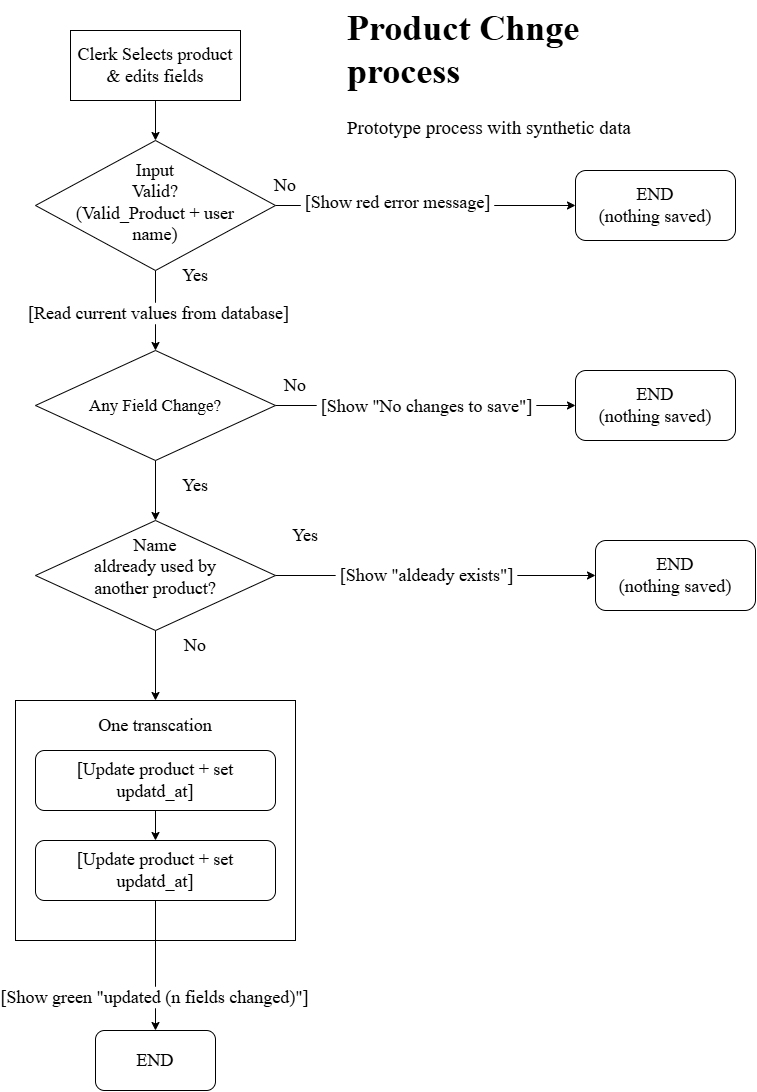

The diagram above was exported from draw.io. Its source (the exported page's mxGraphModel, read from the mxfile embedded in the PNG):
<mxGraphModel dx="1839" dy="1118" grid="1" gridSize="10" guides="1" tooltips="1" connect="1" arrows="1" fold="1" page="1" pageScale="1" pageWidth="827" pageHeight="1169" math="0" shadow="0">
  <root>
    <mxCell id="0" />
    <mxCell id="1" parent="0" />
    <mxCell id="USayndFRsgu9omiDuYE1-42" parent="1" style="rounded=0;whiteSpace=wrap;html=1;" value="" vertex="1">
      <mxGeometry height="240" width="280" x="20" y="700" as="geometry" />
    </mxCell>
    <mxCell id="USayndFRsgu9omiDuYE1-8" edge="1" parent="1" source="USayndFRsgu9omiDuYE1-1" style="edgeStyle=orthogonalEdgeStyle;rounded=0;orthogonalLoop=1;jettySize=auto;html=1;defaultLabelBackgroundColor=page;labelPadding=0 4;" target="USayndFRsgu9omiDuYE1-2" value="">
      <mxGeometry relative="1" as="geometry" />
    </mxCell>
    <mxCell id="USayndFRsgu9omiDuYE1-1" parent="1" style="rounded=0;whiteSpace=wrap;html=1;fontSize=18;fontFamily=Times New Roman;" value="Clerk Selects product &amp;amp; edits fields" vertex="1">
      <mxGeometry height="70" width="170" x="75" y="30" as="geometry" />
    </mxCell>
    <mxCell id="USayndFRsgu9omiDuYE1-6" edge="1" parent="1" source="USayndFRsgu9omiDuYE1-2" style="edgeStyle=orthogonalEdgeStyle;rounded=0;orthogonalLoop=1;jettySize=auto;html=1;exitX=1;exitY=0.5;exitDx=0;exitDy=0;defaultLabelBackgroundColor=page;labelPadding=0 4;" target="USayndFRsgu9omiDuYE1-5">
      <mxGeometry relative="1" as="geometry" />
    </mxCell>
    <mxCell id="USayndFRsgu9omiDuYE1-9" connectable="0" parent="USayndFRsgu9omiDuYE1-6" style="edgeLabel;html=1;align=center;verticalAlign=middle;resizable=0;points=[];inheritText=fontColor,fontStyle,textOpacity,labelBorderColor,labelBorderWidth,labelBackgroundColor,defaultLabelBackgroundColor,labelPadding;defaultLabelBackgroundColor=page;labelPadding=0 4;fontSize=18;fontFamily=Times New Roman;" value="[Show red error message]" vertex="1">
      <mxGeometry relative="1" x="-0.1938" y="4" as="geometry">
        <mxPoint as="offset" />
      </mxGeometry>
    </mxCell>
    <mxCell id="USayndFRsgu9omiDuYE1-12" edge="1" parent="1" source="USayndFRsgu9omiDuYE1-2" style="edgeStyle=orthogonalEdgeStyle;rounded=0;orthogonalLoop=1;jettySize=auto;html=1;defaultLabelBackgroundColor=page;labelPadding=0 4;" target="USayndFRsgu9omiDuYE1-11" value="">
      <mxGeometry relative="1" as="geometry" />
    </mxCell>
    <mxCell id="USayndFRsgu9omiDuYE1-14" connectable="0" parent="USayndFRsgu9omiDuYE1-12" style="edgeLabel;html=1;align=center;verticalAlign=middle;resizable=0;points=[];inheritText=fontColor,fontStyle,textOpacity,labelBorderColor,labelBorderWidth,labelBackgroundColor,defaultLabelBackgroundColor,labelPadding;defaultLabelBackgroundColor=page;labelPadding=0 4;fontFamily=Times New Roman;fontSize=18;" value="[Read current values from database]" vertex="1">
      <mxGeometry relative="1" x="0.05" y="2" as="geometry">
        <mxPoint as="offset" />
      </mxGeometry>
    </mxCell>
    <mxCell id="USayndFRsgu9omiDuYE1-2" parent="1" style="rhombus;whiteSpace=wrap;html=1;shapeInside=1;fontSize=18;fontFamily=Times New Roman;" value="Input Valid?&lt;div&gt;(Valid_Product +&amp;nbsp;&lt;span style=&quot;text-decoration-line: inherit; background-color: transparent; color: light-dark(#000000, var(--ge-light-color, #ffffff));&quot;&gt;user name)&lt;/span&gt;&lt;/div&gt;" vertex="1">
      <mxGeometry height="130" width="240" x="40" y="140" as="geometry" />
    </mxCell>
    <mxCell id="USayndFRsgu9omiDuYE1-5" parent="1" style="rounded=1;whiteSpace=wrap;html=1;roundedPerimeter=1;fontSize=18;fontFamily=Times New Roman;" value="END&lt;div&gt;(nothing saved)&lt;/div&gt;" vertex="1">
      <mxGeometry height="70" width="160" x="580" y="170" as="geometry" />
    </mxCell>
    <mxCell id="USayndFRsgu9omiDuYE1-10" parent="1" style="text;html=1;whiteSpace=wrap;strokeColor=none;fillColor=none;align=center;verticalAlign=middle;rounded=0;fontSize=18;fontFamily=Times New Roman;" value="No" vertex="1">
      <mxGeometry height="30" width="60" x="260" y="170" as="geometry" />
    </mxCell>
    <mxCell id="USayndFRsgu9omiDuYE1-16" edge="1" parent="1" source="USayndFRsgu9omiDuYE1-11" style="edgeStyle=orthogonalEdgeStyle;rounded=0;orthogonalLoop=1;jettySize=auto;html=1;entryX=0;entryY=0.5;entryDx=0;entryDy=0;defaultLabelBackgroundColor=page;labelPadding=0 4;" target="USayndFRsgu9omiDuYE1-15">
      <mxGeometry relative="1" as="geometry" />
    </mxCell>
    <mxCell id="USayndFRsgu9omiDuYE1-17" connectable="0" parent="USayndFRsgu9omiDuYE1-16" style="edgeLabel;html=1;align=center;verticalAlign=middle;resizable=0;points=[];inheritText=fontColor,fontStyle,textOpacity,labelBorderColor,labelBorderWidth,labelBackgroundColor,defaultLabelBackgroundColor,labelPadding;defaultLabelBackgroundColor=page;labelPadding=0 4;fontSize=18;fontFamily=Times New Roman;" value="[Show &quot;No changes to save&quot;]" vertex="1">
      <mxGeometry relative="1" x="-0.26" y="-2" as="geometry">
        <mxPoint x="39" y="-2" as="offset" />
      </mxGeometry>
    </mxCell>
    <mxCell id="USayndFRsgu9omiDuYE1-20" edge="1" parent="1" source="USayndFRsgu9omiDuYE1-11" style="edgeStyle=orthogonalEdgeStyle;rounded=0;orthogonalLoop=1;jettySize=auto;html=1;entryX=0.5;entryY=0;entryDx=0;entryDy=0;defaultLabelBackgroundColor=page;labelPadding=0 4;" target="USayndFRsgu9omiDuYE1-19">
      <mxGeometry relative="1" as="geometry" />
    </mxCell>
    <mxCell id="USayndFRsgu9omiDuYE1-11" parent="1" style="rhombus;whiteSpace=wrap;html=1;shapeInside=1;fontSize=18;fontFamily=Times New Roman;" value="&lt;font style=&quot;font-size: 17px;&quot;&gt;Any Field Change?&lt;/font&gt;" vertex="1">
      <mxGeometry height="110" width="240" x="40" y="350" as="geometry" />
    </mxCell>
    <mxCell id="USayndFRsgu9omiDuYE1-13" parent="1" style="text;html=1;whiteSpace=wrap;strokeColor=none;fillColor=none;align=center;verticalAlign=middle;rounded=0;fontFamily=Times New Roman;fontSize=18;" value="Yes" vertex="1">
      <mxGeometry height="30" width="60" x="170" y="260" as="geometry" />
    </mxCell>
    <mxCell id="USayndFRsgu9omiDuYE1-15" parent="1" style="rounded=1;whiteSpace=wrap;html=1;roundedPerimeter=1;" value="&lt;font face=&quot;Times New Roman&quot; style=&quot;font-size: 18px;&quot;&gt;END&lt;/font&gt;&lt;div&gt;&lt;font face=&quot;Times New Roman&quot; style=&quot;font-size: 18px;&quot;&gt;(nothing saved)&lt;/font&gt;&lt;/div&gt;" vertex="1">
      <mxGeometry height="70" width="160" x="580" y="370" as="geometry" />
    </mxCell>
    <mxCell id="USayndFRsgu9omiDuYE1-18" parent="1" style="text;html=1;whiteSpace=wrap;strokeColor=none;fillColor=none;align=center;verticalAlign=middle;rounded=0;fontFamily=Times New Roman;fontSize=18;" value="No" vertex="1">
      <mxGeometry height="30" width="60" x="270" y="370" as="geometry" />
    </mxCell>
    <mxCell id="USayndFRsgu9omiDuYE1-24" edge="1" parent="1" source="USayndFRsgu9omiDuYE1-19" style="edgeStyle=orthogonalEdgeStyle;rounded=0;orthogonalLoop=1;jettySize=auto;html=1;entryX=0;entryY=0.5;entryDx=0;entryDy=0;defaultLabelBackgroundColor=page;labelPadding=0 4;" target="USayndFRsgu9omiDuYE1-23">
      <mxGeometry relative="1" as="geometry" />
    </mxCell>
    <mxCell id="USayndFRsgu9omiDuYE1-25" connectable="0" parent="USayndFRsgu9omiDuYE1-24" style="edgeLabel;html=1;align=center;verticalAlign=middle;resizable=0;points=[];inheritText=fontColor,fontStyle,textOpacity,labelBorderColor,labelBorderWidth,labelBackgroundColor,defaultLabelBackgroundColor,labelPadding;defaultLabelBackgroundColor=page;labelPadding=0 4;fontSize=18;fontFamily=Times New Roman;" value="[Show &quot;aldeady exists&quot;]" vertex="1">
      <mxGeometry relative="1" x="0.0118" y="2" as="geometry">
        <mxPoint x="-12" y="2" as="offset" />
      </mxGeometry>
    </mxCell>
    <mxCell id="USayndFRsgu9omiDuYE1-44" edge="1" parent="1" source="USayndFRsgu9omiDuYE1-19" style="edgeStyle=orthogonalEdgeStyle;rounded=0;orthogonalLoop=1;jettySize=auto;html=1;defaultLabelBackgroundColor=page;labelPadding=0 4;" target="USayndFRsgu9omiDuYE1-43" value="">
      <mxGeometry relative="1" as="geometry" />
    </mxCell>
    <mxCell id="USayndFRsgu9omiDuYE1-19" parent="1" style="rhombus;whiteSpace=wrap;html=1;shapeInside=1;fontSize=18;fontFamily=Times New Roman;" value="Name aldready used by another product?" vertex="1">
      <mxGeometry height="110" width="240" x="40" y="520" as="geometry" />
    </mxCell>
    <mxCell id="USayndFRsgu9omiDuYE1-23" parent="1" style="rounded=1;whiteSpace=wrap;html=1;roundedPerimeter=1;" value="&lt;font face=&quot;Times New Roman&quot; style=&quot;font-size: 18px;&quot;&gt;END&lt;/font&gt;&lt;div&gt;&lt;font face=&quot;Times New Roman&quot; style=&quot;font-size: 18px;&quot;&gt;(nothing saved)&lt;/font&gt;&lt;/div&gt;" vertex="1">
      <mxGeometry height="70" width="160" x="600" y="540" as="geometry" />
    </mxCell>
    <mxCell id="USayndFRsgu9omiDuYE1-27" parent="1" style="text;html=1;whiteSpace=wrap;strokeColor=none;fillColor=none;align=center;verticalAlign=middle;rounded=0;fontFamily=Times New Roman;fontSize=18;" value="Yes" vertex="1">
      <mxGeometry height="30" width="60" x="280" y="520" as="geometry" />
    </mxCell>
    <mxCell id="USayndFRsgu9omiDuYE1-28" parent="1" style="text;html=1;whiteSpace=wrap;strokeColor=none;fillColor=none;align=center;verticalAlign=middle;rounded=0;fontFamily=Times New Roman;fontSize=18;" value="Yes" vertex="1">
      <mxGeometry height="30" width="60" x="170" y="470" as="geometry" />
    </mxCell>
    <mxCell id="USayndFRsgu9omiDuYE1-29" parent="1" style="text;html=1;whiteSpace=wrap;strokeColor=none;fillColor=none;align=center;verticalAlign=middle;rounded=0;fontFamily=Times New Roman;fontSize=18;" value="No" vertex="1">
      <mxGeometry height="30" width="60" x="170" y="630" as="geometry" />
    </mxCell>
    <mxCell id="USayndFRsgu9omiDuYE1-35" edge="1" parent="1" source="USayndFRsgu9omiDuYE1-30" style="edgeStyle=orthogonalEdgeStyle;rounded=0;orthogonalLoop=1;jettySize=auto;html=1;defaultLabelBackgroundColor=page;labelPadding=0 4;" target="USayndFRsgu9omiDuYE1-31" value="">
      <mxGeometry relative="1" as="geometry" />
    </mxCell>
    <mxCell id="USayndFRsgu9omiDuYE1-30" parent="1" style="rounded=1;whiteSpace=wrap;html=1;roundedPerimeter=1;fontFamily=Times New Roman;fontSize=18;" value="[Update product + set updatd_at]" vertex="1">
      <mxGeometry height="60" width="240" x="40" y="750" as="geometry" />
    </mxCell>
    <mxCell id="USayndFRsgu9omiDuYE1-38" edge="1" parent="1" source="USayndFRsgu9omiDuYE1-31" style="edgeStyle=orthogonalEdgeStyle;rounded=0;orthogonalLoop=1;jettySize=auto;html=1;entryX=0.5;entryY=0;entryDx=0;entryDy=0;defaultLabelBackgroundColor=page;labelPadding=0 4;" target="USayndFRsgu9omiDuYE1-37">
      <mxGeometry relative="1" as="geometry" />
    </mxCell>
    <mxCell id="USayndFRsgu9omiDuYE1-39" connectable="0" parent="USayndFRsgu9omiDuYE1-38" style="edgeLabel;html=1;align=center;verticalAlign=middle;resizable=0;points=[];inheritText=fontColor,fontStyle,textOpacity,labelBorderColor,labelBorderWidth,labelBackgroundColor,defaultLabelBackgroundColor,labelPadding;defaultLabelBackgroundColor=page;labelPadding=0 4;fontFamily=Times New Roman;fontSize=18;" value="[Show green &quot;updated (n fields changed)&quot;]" vertex="1">
      <mxGeometry relative="1" x="0.4825" y="-2" as="geometry">
        <mxPoint as="offset" />
      </mxGeometry>
    </mxCell>
    <mxCell id="USayndFRsgu9omiDuYE1-31" parent="1" style="rounded=1;whiteSpace=wrap;html=1;roundedPerimeter=1;fontFamily=Times New Roman;fontSize=18;" value="[Update product + set updatd_at]" vertex="1">
      <mxGeometry height="60" width="240" x="40" y="840" as="geometry" />
    </mxCell>
    <mxCell id="USayndFRsgu9omiDuYE1-37" parent="1" style="rounded=1;whiteSpace=wrap;html=1;roundedPerimeter=1;fontFamily=Times New Roman;fontSize=18;" value="END" vertex="1">
      <mxGeometry height="60" width="120" x="100" y="1030" as="geometry" />
    </mxCell>
    <mxCell id="USayndFRsgu9omiDuYE1-43" parent="1" style="text;html=1;whiteSpace=wrap;strokeColor=none;fillColor=none;align=center;verticalAlign=middle;rounded=0;fontSize=18;fontFamily=Times New Roman;" value="One transcation" vertex="1">
      <mxGeometry height="50" width="150" x="85" y="700" as="geometry" />
    </mxCell>
    <mxCell id="USayndFRsgu9omiDuYE1-45" parent="1" style="text;html=1;whiteSpace=wrap;overflow=hidden;rounded=0;fontSize=18;fontFamily=Times New Roman;" value="&lt;h1 style=&quot;margin-top: 0px;&quot;&gt;Product Chnge process&lt;/h1&gt;&lt;p&gt;&lt;font style=&quot;font-size: 19px;&quot;&gt;Prototype process with synthetic data&lt;/font&gt;&lt;/p&gt;" vertex="1">
      <mxGeometry height="160" width="340" x="350" as="geometry" />
    </mxCell>
  </root>
</mxGraphModel>